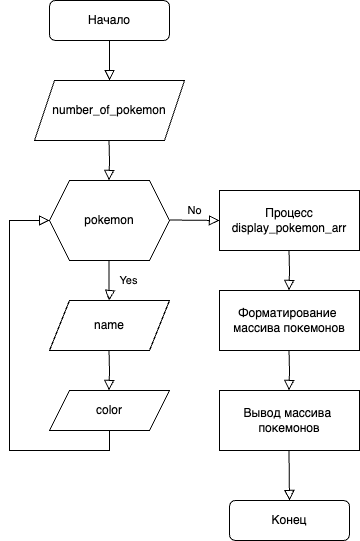

The diagram above was exported from draw.io. Its source (the exported page's mxGraphModel, read from the mxfile embedded in the PNG):
<mxGraphModel dx="984" dy="630" grid="1" gridSize="10" guides="1" tooltips="1" connect="1" arrows="1" fold="1" page="1" pageScale="1" pageWidth="827" pageHeight="1169" math="0" shadow="0">
  <root>
    <mxCell id="WIyWlLk6GJQsqaUBKTNV-0" />
    <mxCell id="WIyWlLk6GJQsqaUBKTNV-1" parent="WIyWlLk6GJQsqaUBKTNV-0" />
    <mxCell id="ppTbfQeF1_LrW1P5PXcs-0" value="" style="rounded=0;html=1;jettySize=auto;orthogonalLoop=1;fontSize=11;endArrow=block;endFill=0;endSize=8;strokeWidth=1;shadow=0;labelBackgroundColor=none;edgeStyle=orthogonalEdgeStyle;" edge="1" parent="WIyWlLk6GJQsqaUBKTNV-1" source="ppTbfQeF1_LrW1P5PXcs-1">
      <mxGeometry relative="1" as="geometry">
        <mxPoint x="220" y="160" as="targetPoint" />
      </mxGeometry>
    </mxCell>
    <mxCell id="ppTbfQeF1_LrW1P5PXcs-1" value="Начало" style="rounded=1;whiteSpace=wrap;html=1;fontSize=12;glass=0;strokeWidth=1;shadow=0;" vertex="1" parent="WIyWlLk6GJQsqaUBKTNV-1">
      <mxGeometry x="160" y="80" width="120" height="40" as="geometry" />
    </mxCell>
    <mxCell id="ppTbfQeF1_LrW1P5PXcs-6" value="name" style="shape=parallelogram;perimeter=parallelogramPerimeter;whiteSpace=wrap;html=1;fixedSize=1;" vertex="1" parent="WIyWlLk6GJQsqaUBKTNV-1">
      <mxGeometry x="160" y="380" width="120" height="50" as="geometry" />
    </mxCell>
    <mxCell id="ppTbfQeF1_LrW1P5PXcs-7" value="" style="rounded=0;html=1;jettySize=auto;orthogonalLoop=1;fontSize=11;endArrow=block;endFill=0;endSize=8;strokeWidth=1;shadow=0;labelBackgroundColor=none;edgeStyle=orthogonalEdgeStyle;entryX=0.5;entryY=0;entryDx=0;entryDy=0;" edge="1" parent="WIyWlLk6GJQsqaUBKTNV-1">
      <mxGeometry relative="1" as="geometry">
        <mxPoint x="219.5" y="430" as="sourcePoint" />
        <mxPoint x="219.5" y="470" as="targetPoint" />
      </mxGeometry>
    </mxCell>
    <mxCell id="ppTbfQeF1_LrW1P5PXcs-10" value="color" style="shape=parallelogram;perimeter=parallelogramPerimeter;whiteSpace=wrap;html=1;fixedSize=1;" vertex="1" parent="WIyWlLk6GJQsqaUBKTNV-1">
      <mxGeometry x="160" y="470" width="120" height="40" as="geometry" />
    </mxCell>
    <mxCell id="ppTbfQeF1_LrW1P5PXcs-11" value="" style="rounded=0;html=1;jettySize=auto;orthogonalLoop=1;fontSize=11;endArrow=block;endFill=0;endSize=8;strokeWidth=1;shadow=0;labelBackgroundColor=none;edgeStyle=orthogonalEdgeStyle;entryX=0;entryY=0.5;entryDx=0;entryDy=0;" edge="1" parent="WIyWlLk6GJQsqaUBKTNV-1" target="ppTbfQeF1_LrW1P5PXcs-13">
      <mxGeometry relative="1" as="geometry">
        <mxPoint x="220" y="510" as="sourcePoint" />
        <mxPoint x="80" y="299.5" as="targetPoint" />
        <Array as="points">
          <mxPoint x="220" y="530" />
          <mxPoint x="120" y="530" />
          <mxPoint x="120" y="300" />
        </Array>
      </mxGeometry>
    </mxCell>
    <mxCell id="ppTbfQeF1_LrW1P5PXcs-13" value="pokemon" style="shape=hexagon;perimeter=hexagonPerimeter2;whiteSpace=wrap;html=1;fixedSize=1;" vertex="1" parent="WIyWlLk6GJQsqaUBKTNV-1">
      <mxGeometry x="160" y="260" width="120" height="80" as="geometry" />
    </mxCell>
    <mxCell id="ppTbfQeF1_LrW1P5PXcs-17" value="Yes" style="rounded=0;html=1;jettySize=auto;orthogonalLoop=1;fontSize=11;endArrow=block;endFill=0;endSize=8;strokeWidth=1;shadow=0;labelBackgroundColor=none;edgeStyle=orthogonalEdgeStyle;entryX=0.5;entryY=0;entryDx=0;entryDy=0;" edge="1" parent="WIyWlLk6GJQsqaUBKTNV-1">
      <mxGeometry x="-0.0256" y="19" relative="1" as="geometry">
        <mxPoint as="offset" />
        <mxPoint x="219.5" y="380" as="targetPoint" />
        <Array as="points">
          <mxPoint x="219.5" y="370" />
          <mxPoint x="220.5" y="370" />
        </Array>
        <mxPoint x="219.5" y="340" as="sourcePoint" />
      </mxGeometry>
    </mxCell>
    <mxCell id="ppTbfQeF1_LrW1P5PXcs-18" value="number_of_pokemon" style="shape=parallelogram;perimeter=parallelogramPerimeter;whiteSpace=wrap;html=1;fixedSize=1;" vertex="1" parent="WIyWlLk6GJQsqaUBKTNV-1">
      <mxGeometry x="145" y="160" width="150" height="60" as="geometry" />
    </mxCell>
    <mxCell id="ppTbfQeF1_LrW1P5PXcs-19" value="" style="rounded=0;html=1;jettySize=auto;orthogonalLoop=1;fontSize=11;endArrow=block;endFill=0;endSize=8;strokeWidth=1;shadow=0;labelBackgroundColor=none;edgeStyle=orthogonalEdgeStyle;" edge="1" parent="WIyWlLk6GJQsqaUBKTNV-1">
      <mxGeometry relative="1" as="geometry">
        <mxPoint x="219.5" y="260" as="targetPoint" />
        <mxPoint x="219.5" y="220" as="sourcePoint" />
      </mxGeometry>
    </mxCell>
    <mxCell id="ppTbfQeF1_LrW1P5PXcs-20" value="No" style="edgeStyle=orthogonalEdgeStyle;rounded=0;html=1;jettySize=auto;orthogonalLoop=1;fontSize=11;endArrow=block;endFill=0;endSize=8;strokeWidth=1;shadow=0;labelBackgroundColor=none;entryX=0;entryY=0.5;entryDx=0;entryDy=0;" edge="1" parent="WIyWlLk6GJQsqaUBKTNV-1" target="ppTbfQeF1_LrW1P5PXcs-21">
      <mxGeometry y="10" relative="1" as="geometry">
        <mxPoint as="offset" />
        <mxPoint x="330" y="299.5" as="targetPoint" />
        <Array as="points" />
        <mxPoint x="280" y="299.5" as="sourcePoint" />
      </mxGeometry>
    </mxCell>
    <mxCell id="ppTbfQeF1_LrW1P5PXcs-21" value="Процесс&lt;br&gt;display_pokemon_arr" style="rounded=0;whiteSpace=wrap;html=1;" vertex="1" parent="WIyWlLk6GJQsqaUBKTNV-1">
      <mxGeometry x="330" y="270" width="140" height="60" as="geometry" />
    </mxCell>
    <mxCell id="ppTbfQeF1_LrW1P5PXcs-22" value="Форматирование&amp;nbsp; массива покемонов" style="rounded=0;whiteSpace=wrap;html=1;" vertex="1" parent="WIyWlLk6GJQsqaUBKTNV-1">
      <mxGeometry x="330" y="370" width="140" height="60" as="geometry" />
    </mxCell>
    <mxCell id="ppTbfQeF1_LrW1P5PXcs-23" value="" style="rounded=0;html=1;jettySize=auto;orthogonalLoop=1;fontSize=11;endArrow=block;endFill=0;endSize=8;strokeWidth=1;shadow=0;labelBackgroundColor=none;edgeStyle=orthogonalEdgeStyle;entryX=0.5;entryY=0;entryDx=0;entryDy=0;" edge="1" parent="WIyWlLk6GJQsqaUBKTNV-1">
      <mxGeometry relative="1" as="geometry">
        <mxPoint x="399.5" y="330" as="sourcePoint" />
        <mxPoint x="399.5" y="370" as="targetPoint" />
      </mxGeometry>
    </mxCell>
    <mxCell id="ppTbfQeF1_LrW1P5PXcs-24" value="Вывод массива&amp;nbsp; покемонов" style="rounded=0;whiteSpace=wrap;html=1;" vertex="1" parent="WIyWlLk6GJQsqaUBKTNV-1">
      <mxGeometry x="330" y="470" width="140" height="60" as="geometry" />
    </mxCell>
    <mxCell id="ppTbfQeF1_LrW1P5PXcs-25" value="" style="rounded=0;html=1;jettySize=auto;orthogonalLoop=1;fontSize=11;endArrow=block;endFill=0;endSize=8;strokeWidth=1;shadow=0;labelBackgroundColor=none;edgeStyle=orthogonalEdgeStyle;entryX=0.5;entryY=0;entryDx=0;entryDy=0;" edge="1" parent="WIyWlLk6GJQsqaUBKTNV-1">
      <mxGeometry relative="1" as="geometry">
        <mxPoint x="399.5" y="430" as="sourcePoint" />
        <mxPoint x="399.5" y="470" as="targetPoint" />
      </mxGeometry>
    </mxCell>
    <mxCell id="ppTbfQeF1_LrW1P5PXcs-26" value="Конец" style="rounded=1;whiteSpace=wrap;html=1;fontSize=12;glass=0;strokeWidth=1;shadow=0;" vertex="1" parent="WIyWlLk6GJQsqaUBKTNV-1">
      <mxGeometry x="340" y="580" width="120" height="40" as="geometry" />
    </mxCell>
    <mxCell id="ppTbfQeF1_LrW1P5PXcs-28" value="" style="rounded=0;html=1;jettySize=auto;orthogonalLoop=1;fontSize=11;endArrow=block;endFill=0;endSize=8;strokeWidth=1;shadow=0;labelBackgroundColor=none;edgeStyle=orthogonalEdgeStyle;entryX=0.5;entryY=0;entryDx=0;entryDy=0;" edge="1" parent="WIyWlLk6GJQsqaUBKTNV-1" target="ppTbfQeF1_LrW1P5PXcs-26">
      <mxGeometry relative="1" as="geometry">
        <mxPoint x="399.5" y="530" as="sourcePoint" />
        <mxPoint x="399.5" y="570" as="targetPoint" />
      </mxGeometry>
    </mxCell>
  </root>
</mxGraphModel>